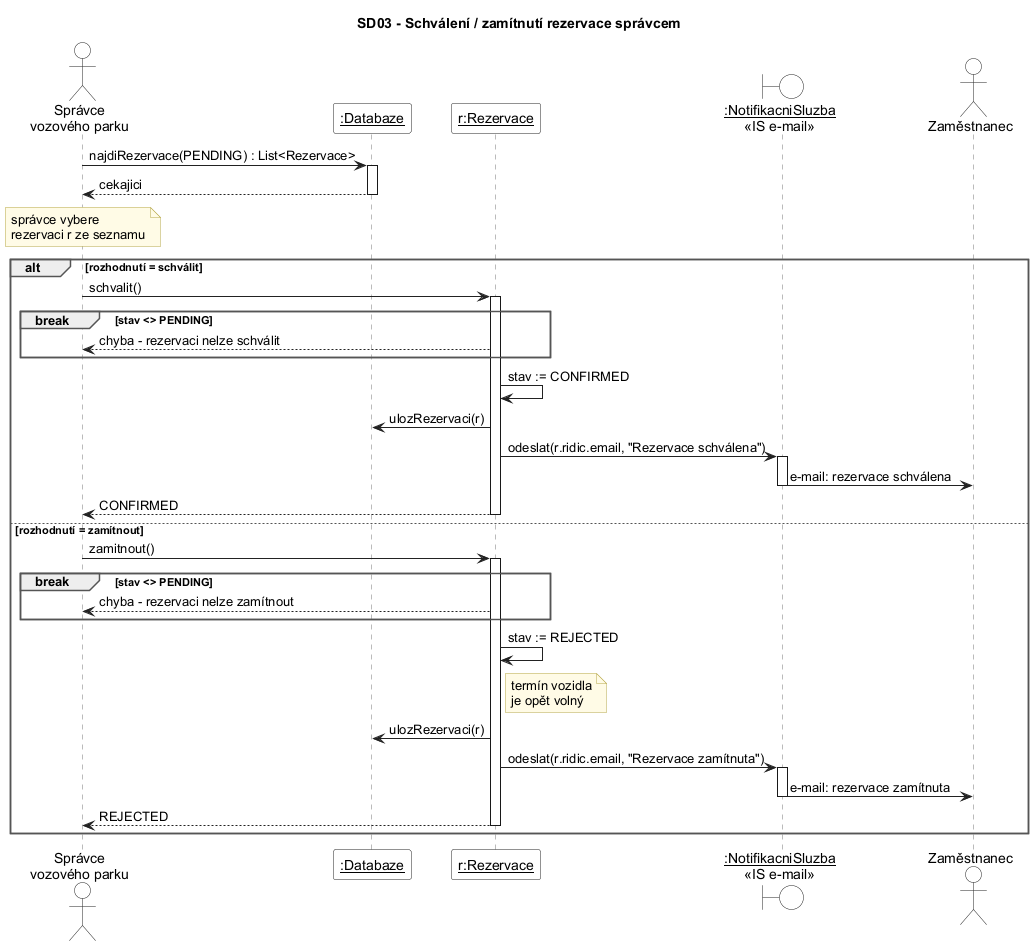

The diagram above was rendered by PlantUML. Its source (embedded in the PNG):
@startuml SD03_SchvaleniRezervace
' ============================================================
' SD03 - Schválení / zamítnutí rezervace správcem
' Use case: Správa rezervací - „Schválit / zamítnout rezervaci“
' Třídy: Databaze, Rezervace, NotifikacniSluzba
' Pravidla:
'   - schvalovat lze jen rezervaci ve stavu PENDING (> 3 dny)
'   - PENDING -> CONFIRMED  nebo  PENDING -> REJECTED
'   - zamítnutím se termín vozidla uvolní
' ============================================================
skinparam defaultFontName Arial
skinparam shadowing false
skinparam ArrowColor #222222
skinparam SequenceLifeLineBorderColor #777777
skinparam ParticipantBackgroundColor #FFFFFF
skinparam ParticipantBorderColor #222222
skinparam ActorBackgroundColor #FFFFFF
skinparam ActorBorderColor #222222
skinparam BoundaryBackgroundColor #FFFFFF
skinparam BoundaryBorderColor #222222
skinparam SequenceGroupBorderColor #555555
skinparam SequenceGroupHeaderFontStyle bold
skinparam SequenceReferenceBackgroundColor #F3F3F3
skinparam NoteBackgroundColor #FFFBE6
skinparam NoteBorderColor #B5A642

title SD03 - Schválení / zamítnutí rezervace správcem

actor "Správce\nvozového parku" as S
participant "__:Databaze__" as DB
participant "__r:Rezervace__" as R
boundary "__:NotifikacniSluzba__\n«IS e-mail»" as NS
actor "Zaměstnanec" as Z

S -> DB : najdiRezervace(PENDING) : List<Rezervace>
activate DB
DB --> S : cekajici
deactivate DB

note over S : správce vybere\nrezervaci r ze seznamu

alt rozhodnutí = schválit
  S -> R : schvalit()
  activate R
  break stav <> PENDING
    R --> S : chyba - rezervaci nelze schválit
  end
  R -> R : stav := CONFIRMED
  R -> DB : ulozRezervaci(r)
  R -> NS : odeslat(r.ridic.email, "Rezervace schválena")
  activate NS
  NS -> Z : e-mail: rezervace schválena
  deactivate NS
  R --> S : CONFIRMED
  deactivate R
else rozhodnutí = zamítnout
  S -> R : zamitnout()
  activate R
  break stav <> PENDING
    R --> S : chyba - rezervaci nelze zamítnout
  end
  R -> R : stav := REJECTED
  note right of R : termín vozidla\nje opět volný
  R -> DB : ulozRezervaci(r)
  R -> NS : odeslat(r.ridic.email, "Rezervace zamítnuta")
  activate NS
  NS -> Z : e-mail: rezervace zamítnuta
  deactivate NS
  R --> S : REJECTED
  deactivate R
end

@enduml